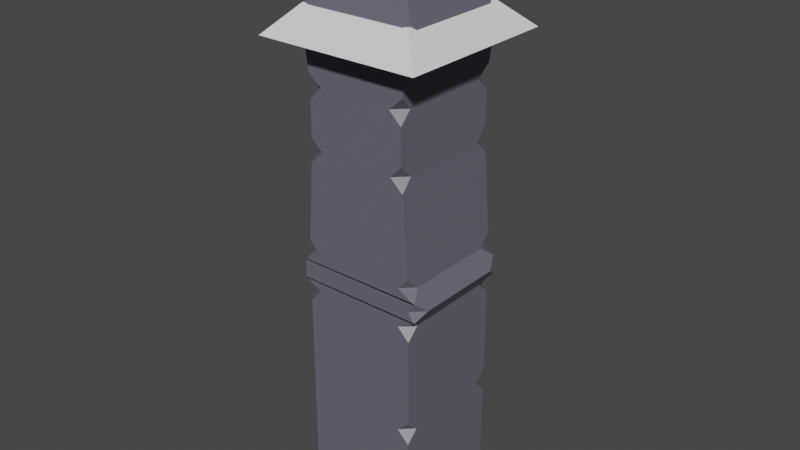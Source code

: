 # Source: pedraoo.blend  (saved by Blender 3.3.6; exported with 4.5.12 LTS)
import bpy
from mathutils import Matrix  # noqa: F401  (used for matrix-valued properties, if any)

bpy.ops.wm.read_factory_settings(use_empty=True)
scene = bpy.context.scene
scene.name = 'Scene'

# ---- collections
col_collection = bpy.data.collections.new('Collection'); scene.collection.children.link(col_collection)

# ---- materials (node trees are filled in below, after node groups)
mat_material = bpy.data.materials.new('Material')
mat_material.alpha_threshold = 0.0
mat_material.use_transparent_shadow = False
mat_material.line_color = (0.0, 0.0, 0.0, 1.0)

# ---- material node trees
mat_material.use_nodes = True; mat_material.node_tree.nodes.clear()
_N = mat_material.node_tree.nodes; _L = mat_material.node_tree.links
n0 = _N.new('ShaderNodeOutputMaterial'); n0.name = 'Material Output'; n0.location = (300, 300)
n1 = _N.new('ShaderNodeBsdfPrincipled'); n1.name = 'Principled BSDF'; n1.location = (10, 300)
n1.distribution = 'GGX'
n1.subsurface_method = 'RANDOM_WALK_SKIN'
n1.inputs[0].default_value = (0.136, 0.1324, 0.1662, 1.0)
n1.inputs[2].default_value = 0.4
n1.inputs[3].default_value = 1.45
n1.inputs[27].default_value = (0.0, 0.0, 0.0, 1.0)
n1.inputs[28].default_value = 1.0
_L.new(n1.outputs[0], n0.inputs[0])
n0.is_active_output = True

# ---- world
world_world = bpy.data.worlds.new('World'); scene.world = world_world
world_world.use_nodes = True; world_world.node_tree.nodes.clear()
_N = world_world.node_tree.nodes; _L = world_world.node_tree.links
n0 = _N.new('ShaderNodeOutputWorld'); n0.name = 'World Output'; n0.location = (300, 300)
n1 = _N.new('ShaderNodeBackground'); n1.name = 'Background'; n1.location = (10, 300)
n1.inputs[0].default_value = (0.05088, 0.05088, 0.05088, 1.0)
_L.new(n1.outputs[0], n0.inputs[0])
n0.is_active_output = True
world_world.color = (0.05088, 0.05088, 0.05088)
world_world.use_sun_shadow = False
world_world.sun_shadow_jitter_overblur = 0.0

# ---- meshes
me_cube = bpy.data.meshes.new('Cube')
me_cube.from_pydata([(0.7368, 0.7368, 8.349), (0.7368, -0.7368, 8.349), (-0.7368, 0.7368, 8.349), (-0.7368, -0.7368, 8.349), (0.4374, 0.4374, 8.8), (0.4374, -0.4374, 8.8), (-0.4374, 0.4374, 8.8), (-0.4374, -0.4374, 8.8), (0.0, 0.0, 8.935), (0.7911, 1.0, 1.0), (1.0, 1.0, 1.209), (1.0, 0.7911, 1.0), (1.0, 1.0, 0.7911), (0.7911, 1.0, -1.0), (1.0, 1.0, -0.7911), (1.0, 0.7911, -1.0), (1.0, -0.7911, 1.0), (1.0, -1.0, 1.209), (0.7911, -1.0, 1.0), (1.0, -1.0, 0.7911), (1.0, -1.0, -0.7911), (0.7911, -1.0, -1.0), (1.0, -0.7911, -1.0), (-1.0, 1.0, 0.7911), (-1.0, 0.7911, 1.0), (-1.0, 1.0, 1.209), (-0.7911, 1.0, 1.0), (-1.0, 1.0, -0.7911), (-0.7911, 1.0, -1.0), (-1.0, 0.7911, -1.0), (-1.0, -1.0, 0.7911), (-0.7911, -1.0, 1.0), (-1.0, -1.0, 1.209), (-1.0, -0.7911, 1.0), (-0.7911, -1.0, -1.0), (-1.0, -1.0, -0.7911), (-1.0, -0.7911, -1.0), (1.0, 0.7911, 2.921), (1.0, 1.0, 2.712), (0.7911, 1.0, 2.921), (1.109, 1.0, 3.098), (0.7911, -1.0, 2.921), (1.0, -1.0, 2.712), (1.0, -0.7911, 2.921), (1.109, -1.0, 3.098), (-1.115, 1.0, 3.095), (-0.7911, 1.0, 2.921), (-1.0, 1.0, 2.712), (-1.0, 0.7911, 2.921), (-1.115, -1.0, 3.095), (-1.0, -0.7911, 2.921), (-1.0, -1.0, 2.712), (-0.7911, -1.0, 2.921), (1.205, 0.7911, 3.254), (1.095, 1.0, 3.076), (0.9959, 1.0, 3.254), (1.095, 1.0, 3.432), (0.9959, -1.0, 3.254), (1.095, -1.0, 3.076), (1.205, -0.7911, 3.254), (1.095, -1.0, 3.432), (-1.105, 1.0, 3.428), (-1.012, 1.0, 3.254), (-1.105, 1.0, 3.079), (-1.221, 0.7911, 3.254), (-1.105, -1.0, 3.428), (-1.221, -0.7911, 3.254), (-1.105, -1.0, 3.079), (-1.012, -1.0, 3.254), (1.0, 0.7911, 3.587), (1.109, 1.0, 3.409), (0.7911, 1.0, 3.587), (0.9839, 1.0, 3.795), (0.7911, -1.0, 3.587), (1.109, -1.0, 3.409), (1.0, -0.7911, 3.587), (0.9839, -1.0, 3.795), (-0.9853, 1.0, 3.795), (-0.7911, 1.0, 3.587), (-1.115, 1.0, 3.413), (-1.0, 0.7911, 3.587), (-0.9853, -1.0, 3.795), (-1.0, -0.7911, 3.587), (-1.115, -1.0, 3.413), (-0.7911, -1.0, 3.587), (0.8639, 0.7911, 5.351), (0.88, 1.0, 5.142), (0.655, 1.0, 5.351), (0.8604, 1.0, 5.635), (0.655, -1.0, 5.351), (0.88, -1.0, 5.142), (0.8639, -0.7911, 5.351), (0.8604, -1.0, 5.559), (-0.8717, 1.0, 5.559), (-0.5057, 1.113, 5.351), (-0.89, 1.0, 5.142), (-0.8753, 0.7911, 5.351), (-0.8717, -1.0, 5.559), (-0.8753, -0.7911, 5.351), (-0.89, -1.0, 5.142), (-0.6663, -1.0, 5.351), (0.8469, 0.7911, 6.37), (0.8504, 1.0, 6.161), (0.638, 1.0, 6.37), (0.8757, 1.0, 6.576), (0.638, -1.0, 6.37), (0.8504, -1.0, 6.161), (0.8469, -0.7911, 6.37), (0.8757, -1.0, 6.576), (-0.8846, 1.0, 6.577), (-0.6489, 1.0, 6.37), (-0.8614, 1.0, 5.957), (-0.8578, 0.7911, 6.37), (-0.8846, -1.0, 6.577), (-0.8578, -0.7911, 6.37), (-0.8614, -1.0, 6.161), (-0.6489, -1.0, 6.37), (1.0, 0.7911, 7.467), (0.9711, 1.0, 7.26), (0.7911, 1.0, 7.467), (0.9426, 0.9426, 7.659), (0.7911, -1.0, 7.467), (0.9711, -1.0, 7.26), (1.0, -0.7911, 7.467), (0.9426, -0.9426, 7.659), (-0.9426, 0.9426, 7.659), (-1.0, 0.6125, 7.467), (-0.9426, -0.9426, 7.659), (-1.0, -0.7911, 7.467), (-0.9732, -1.0, 7.26), (-0.7911, -1.0, 7.467), (-0.6765, 1.0, 7.467), (-0.8667, 1.0, 7.381), (-0.8601, 0.9738, 7.555), (-0.9584, 1.0, 7.146), (-0.9801, 0.8992, 7.314), (-0.8975, 1.0, 7.346)], [], [(17, 16, 11, 10, 38, 37, 43, 42), (32, 31, 18, 17, 42, 41, 52, 51), (25, 24, 33, 32, 51, 50, 48, 47), (21, 20, 19, 18, 31, 30, 35, 34), (10, 9, 26, 25, 47, 46, 39, 38), (15, 14, 12, 11, 16, 19, 20, 22), (60, 59, 53, 56, 70, 69, 75, 74), (36, 35, 30, 33, 24, 23, 27, 29), (44, 43, 37, 40, 54, 53, 59, 58), (29, 28, 13, 15, 22, 21, 34, 36), (65, 68, 57, 60, 74, 73, 84, 83), (45, 48, 50, 49, 67, 66, 64, 63), (49, 52, 41, 44, 58, 57, 68, 67), (40, 39, 46, 45, 63, 62, 55, 54), (92, 91, 85, 88, 102, 101, 107, 106), (56, 55, 62, 61, 79, 78, 71, 70), (76, 75, 69, 72, 86, 85, 91, 90), (61, 64, 66, 65, 83, 82, 80, 79), (93, 96, 98, 97, 115, 114, 112, 111), (77, 80, 82, 81, 99, 98, 96, 95), (81, 84, 73, 76, 90, 89, 100, 99), (72, 71, 78, 77, 95, 94, 87, 86), (113, 116, 105, 108, 122, 121, 130, 129), (97, 100, 89, 92, 106, 105, 116, 115), (88, 87, 94, 93, 111, 110, 103, 102), (108, 107, 101, 104, 118, 117, 123, 122), (120, 119, 131, 133, 125, 2, 0), (124, 123, 117, 120, 0, 1), (0, 2, 6, 4), (125, 126, 128, 127, 3, 2), (127, 130, 121, 124, 1, 3), (109, 112, 114, 113, 129, 128, 126, 135, 134), (5, 4, 8), (1, 0, 4, 5), (2, 3, 7, 6), (3, 1, 5, 7), (6, 7, 8), (7, 5, 8), (4, 6, 8), (9, 10, 11, 12), (13, 14, 15), (16, 17, 18, 19), (20, 21, 22), (23, 24, 25, 26), (27, 28, 29), (30, 31, 32, 33), (34, 35, 36), (37, 38, 39, 40), (41, 42, 43, 44), (45, 46, 47, 48), (49, 50, 51, 52), (53, 54, 55, 56), (57, 58, 59, 60), (61, 62, 63, 64), (65, 66, 67, 68), (69, 70, 71, 72), (73, 74, 75, 76), (77, 78, 79, 80), (81, 82, 83, 84), (85, 86, 87, 88), (89, 90, 91, 92), (93, 94, 95, 96), (97, 98, 99, 100), (101, 102, 103, 104), (105, 106, 107, 108), (109, 110, 111, 112), (113, 114, 115, 116), (117, 118, 119, 120), (121, 122, 123, 124), (104, 103, 110, 109, 134, 136, 132, 131, 119, 118), (127, 128, 129, 130), (28, 27, 23, 26, 9, 12, 14, 13), (131, 132, 133), (134, 135, 136), (125, 133, 132, 136, 135, 126)])
_uv = me_cube.uv_layers.new(name='UVMap')
_uv.uv.foreach_set('vector', [0.6218, 0.2088, 0.6415, 0.189, 0.7911, 0.189, 0.8109, 0.2088, 0.8109, 0.3508, 0.7911, 0.3705, 0.6415, 0.3705, 0.6218, 0.3508, 0.02085, 0.2087, 0.0406, 0.189, 0.1902, 0.189, 0.21, 0.2087, 0.21, 0.3507, 0.1902, 0.3705, 0.0406, 0.3705, 0.02085, 0.3507, 0.6203, 0.7197, 0.6006, 0.7394, 0.4513, 0.7392, 0.4316, 0.7194, 0.4314, 0.5775, 0.4511, 0.5578, 0.6004, 0.558, 0.6202, 0.5778, 0.1902, 0.0, 0.21, 0.01974, 0.21, 0.1692, 0.1902, 0.189, 0.0406, 0.189, 0.02085, 0.1692, 0.02085, 0.01974, 0.0406, 0.0, 0.4203, 0.7195, 0.4006, 0.7393, 0.251, 0.7393, 0.2312, 0.7196, 0.2312, 0.5777, 0.251, 0.5579, 0.4006, 0.5579, 0.4203, 0.5776, 0.7911, 0.0, 0.8109, 0.01974, 0.8109, 0.1693, 0.7911, 0.189, 0.6415, 0.189, 0.6218, 0.1693, 0.6218, 0.01974, 0.6415, 0.0, 0.6218, 0.4185, 0.6415, 0.4014, 0.7911, 0.4014, 0.8109, 0.4185, 0.8109, 0.4163, 0.7911, 0.4335, 0.6415, 0.4335, 0.6218, 0.4163, 0.4515, 0.928, 0.4318, 0.9083, 0.4316, 0.7588, 0.4513, 0.7392, 0.6006, 0.7394, 0.6204, 0.7592, 0.6206, 0.9086, 0.6009, 0.9283, 0.6218, 0.387, 0.6415, 0.3705, 0.7911, 0.3705, 0.8109, 0.387, 0.8109, 0.3849, 0.7911, 0.4014, 0.6415, 0.4014, 0.6218, 0.3849, 1.0, 0.1694, 0.9802, 0.1891, 0.8306, 0.1891, 0.8109, 0.1694, 0.8109, 0.01975, 0.8306, 0.0, 0.9802, 0.0, 1.0, 0.01975, 0.0109, 0.4184, 0.01975, 0.4019, 0.2096, 0.4019, 0.219, 0.4188, 0.2203, 0.4166, 0.1902, 0.4334, 0.0406, 0.4334, 0.009948, 0.417, 0.6195, 0.5422, 0.6004, 0.558, 0.4511, 0.5578, 0.4307, 0.5418, 0.4308, 0.5432, 0.4498, 0.5273, 0.5991, 0.5276, 0.6195, 0.5436, 0.009948, 0.3869, 0.0406, 0.3705, 0.1902, 0.3705, 0.2203, 0.3873, 0.219, 0.3851, 0.2096, 0.4019, 0.01975, 0.4019, 0.0109, 0.3855, 0.4307, 0.5411, 0.4006, 0.5579, 0.251, 0.5579, 0.2203, 0.5415, 0.2213, 0.5429, 0.2301, 0.5265, 0.4199, 0.5264, 0.4293, 0.5432, 0.6218, 0.6203, 0.6415, 0.6006, 0.7911, 0.6006, 0.8109, 0.6275, 0.8109, 0.6772, 0.7911, 0.6969, 0.6415, 0.6969, 0.6218, 0.6772, 0.4293, 0.5096, 0.4199, 0.5264, 0.2301, 0.5265, 0.2213, 0.51, 0.2203, 0.5115, 0.251, 0.495, 0.4006, 0.495, 0.4307, 0.5118, 0.6218, 0.4532, 0.6415, 0.4335, 0.7911, 0.4335, 0.8109, 0.4532, 0.8109, 0.5809, 0.7911, 0.6006, 0.6415, 0.6006, 0.6218, 0.5809, 0.6195, 0.5106, 0.5991, 0.5276, 0.4498, 0.5273, 0.4307, 0.5103, 0.4307, 0.5118, 0.451, 0.4948, 0.6004, 0.4951, 0.6194, 0.5121, 0.6206, 0.3083, 0.6009, 0.328, 0.4515, 0.3277, 0.4318, 0.3079, 0.4318, 0.2511, 0.4515, 0.2314, 0.6009, 0.2316, 0.6206, 0.2706, 0.6201, 0.4754, 0.6004, 0.4951, 0.451, 0.4948, 0.4314, 0.4751, 0.4318, 0.3474, 0.4515, 0.3277, 0.6009, 0.328, 0.6205, 0.3478, 0.02224, 0.4531, 0.0406, 0.4334, 0.1902, 0.4334, 0.2084, 0.4531, 0.1986, 0.5804, 0.1773, 0.6001, 0.0524, 0.6001, 0.03125, 0.5804, 0.4188, 0.4753, 0.4006, 0.495, 0.251, 0.495, 0.2326, 0.4754, 0.2416, 0.3482, 0.278, 0.329, 0.3877, 0.3284, 0.409, 0.3481, 0.03176, 0.716, 0.05405, 0.6964, 0.1757, 0.6964, 0.1982, 0.7159, 0.2072, 0.7805, 0.1902, 0.8001, 0.0406, 0.8001, 0.02339, 0.7805, 0.03299, 0.6198, 0.0524, 0.6001, 0.1773, 0.6001, 0.1968, 0.6198, 0.1958, 0.6767, 0.1757, 0.6964, 0.05405, 0.6964, 0.03396, 0.6767, 0.4071, 0.3016, 0.3877, 0.3284, 0.278, 0.329, 0.2433, 0.3088, 0.2443, 0.2712, 0.2644, 0.2323, 0.3861, 0.2322, 0.4062, 0.2519, 0.6218, 0.7164, 0.6415, 0.6969, 0.7911, 0.6969, 0.8109, 0.7164, 0.8109, 0.7807, 0.7911, 0.8002, 0.6415, 0.8002, 0.6218, 0.7807, 0.4149, 0.1101, 0.4006, 0.1286, 0.2618, 0.1286, 0.2444, 0.1202, 0.2366, 0.1102, 0.2559, 0.04406, 0.3953, 0.04402, 0.6272, 0.8186, 0.6415, 0.8002, 0.7911, 0.8002, 0.8055, 0.8186, 0.786, 0.8843, 0.6467, 0.8843, 0.3953, 0.04402, 0.2559, 0.04406, 0.2841, 2.766e-05, 0.3668, 0.0, 0.6145, 0.1102, 0.5831, 0.1286, 0.4506, 0.1284, 0.4366, 0.1099, 0.4571, 0.0439, 0.5962, 0.04415, 0.02628, 0.8185, 0.0406, 0.8001, 0.1902, 0.8001, 0.2045, 0.8185, 0.1851, 0.8843, 0.04574, 0.8843, 0.6204, 0.2122, 0.6009, 0.2316, 0.4515, 0.2314, 0.4316, 0.2119, 0.4311, 0.1478, 0.4506, 0.1284, 0.5831, 0.1286, 0.6103, 0.1431, 0.6199, 0.1588, 0.8109, 0.2718, 0.8109, 0.1891, 0.8533, 0.2305, 0.6467, 0.8843, 0.786, 0.8843, 0.7577, 0.9278, 0.675, 0.9278, 0.5962, 0.04415, 0.4571, 0.0439, 0.4871, 0.0, 0.5696, 0.0001478, 0.04574, 0.8843, 0.1851, 0.8843, 0.1568, 0.9279, 0.07404, 0.9279, 0.8932, 0.1891, 0.8932, 0.2718, 0.8533, 0.2305, 0.8932, 0.2718, 0.8109, 0.2718, 0.8533, 0.2305, 0.8109, 0.1891, 0.8932, 0.1891, 0.8533, 0.2305, 0.8109, 0.1896, 0.8109, 0.2088, 0.7911, 0.189, 0.8109, 0.1693, 0.8306, 0.1891, 0.8109, 0.1891, 0.8109, 0.1694, 0.6415, 0.189, 0.6218, 0.2088, 0.6218, 0.1896, 0.6218, 0.1693, 0.8109, 0.0, 0.8306, 0.0, 0.8109, 0.01975, 0.6204, 0.7592, 0.6006, 0.7394, 0.6203, 0.7197, 0.6216, 0.7385, 0.6206, 0.9086, 0.6218, 0.9274, 0.6009, 0.9283, 0.02085, 0.1692, 0.0406, 0.189, 0.02085, 0.2087, 0.02085, 0.1897, 0.9802, 0.0, 1.0, 0.0, 1.0, 0.01975, 0.7911, 0.3705, 0.8109, 0.3508, 0.8109, 0.3711, 0.8109, 0.387, 0.6218, 0.3711, 0.6218, 0.3508, 0.6415, 0.3705, 0.6218, 0.387, 0.6195, 0.5422, 0.6213, 0.5571, 0.6202, 0.5778, 0.6004, 0.558, 0.009948, 0.3869, 0.02085, 0.3712, 0.02085, 0.3507, 0.0406, 0.3705, 0.7911, 0.4014, 0.8109, 0.3849, 0.8109, 0.402, 0.8109, 0.4185, 0.6218, 0.402, 0.6218, 0.3849, 0.6415, 0.4014, 0.6218, 0.4185, 0.6195, 0.5106, 0.62, 0.5267, 0.6195, 0.5436, 0.5991, 0.5276, 0.0109, 0.4184, 0.0, 0.4027, 0.0109, 0.3855, 0.01975, 0.4019, 0.7911, 0.4335, 0.8109, 0.4163, 0.8109, 0.4341, 0.8109, 0.4532, 0.1902, 0.4334, 0.2203, 0.4166, 0.21, 0.4341, 0.2084, 0.4531, 0.6201, 0.4754, 0.6213, 0.4942, 0.6194, 0.5121, 0.6004, 0.4951, 0.02224, 0.4531, 0.02085, 0.4341, 0.009948, 0.417, 0.0406, 0.4334, 0.7911, 0.6006, 0.8109, 0.5809, 0.8109, 0.6012, 0.8109, 0.6275, 0.1773, 0.6001, 0.1986, 0.5804, 0.1971, 0.6008, 0.1968, 0.6198, 0.2433, 0.3088, 0.278, 0.329, 0.2416, 0.3482, 0.2429, 0.3275, 0.03299, 0.6198, 0.03265, 0.6008, 0.03125, 0.5804, 0.0524, 0.6001, 0.7911, 0.6969, 0.8109, 0.6772, 0.8109, 0.6976, 0.8109, 0.7164, 0.6218, 0.6976, 0.6218, 0.6772, 0.6415, 0.6969, 0.6218, 0.7164, 0.6204, 0.2122, 0.6218, 0.2307, 0.6206, 0.2706, 0.6009, 0.2316, 0.03176, 0.716, 0.0343, 0.6971, 0.03396, 0.6767, 0.05405, 0.6964, 0.7911, 0.8002, 0.8109, 0.7807, 0.8109, 0.8008, 0.8055, 0.8186, 0.1902, 0.8001, 0.2072, 0.7805, 0.21, 0.8008, 0.2045, 0.8185, 0.4086, 0.2127, 0.3861, 0.2322, 0.2644, 0.2323, 0.2421, 0.2127, 0.2351, 0.1589, 0.2409, 0.1401, 0.2438, 0.1368, 0.2618, 0.1286, 0.4006, 0.1286, 0.4176, 0.1481, 0.02628, 0.8185, 0.02085, 0.8008, 0.02339, 0.7805, 0.0406, 0.8001, 0.251, 0.9282, 0.2312, 0.9084, 0.2312, 0.759, 0.251, 0.7393, 0.4006, 0.7393, 0.4203, 0.759, 0.4203, 0.9084, 0.4006, 0.9281, 0.2618, 0.1286, 0.2438, 0.1368, 0.2444, 0.1202, 0.6199, 0.1588, 0.6103, 0.1431, 0.6202, 0.1397, 0.6145, 0.1102, 0.618, 0.1198, 0.6204, 0.1362, 0.6202, 0.1397, 0.6103, 0.1431, 0.5831, 0.1286])
me_cube.materials.append(mat_material)
me_cube.use_remesh_preserve_volume = False
me_cube.use_remesh_preserve_attributes = False
me_cube.use_mirror_vertex_groups = False
me_cube.update()
me_plane = bpy.data.meshes.new('Plane')
me_plane.from_pydata([(-1.0, -1.0, 17.82), (1.0, -1.0, 17.82), (-1.0, 1.0, 17.82), (1.0, 1.0, 17.82), (-1.468, 1.526, 17.34), (1.475, 1.535, 17.34), (-1.463, -1.476, 17.34), (1.48, -1.467, 17.34), (-1.317, 1.348, 17.33), (1.281, 1.356, 17.33), (-1.313, -1.301, 17.33), (1.285, -1.293, 17.33), (-0.8023, 0.9049, 17.75), (0.7682, 0.9097, 17.75), (-0.7998, -0.6969, 17.75), (0.7706, -0.6921, 17.75)], [], [(0, 2, 3, 1), (2, 3, 5, 4), (1, 0, 6, 7), (3, 1, 7, 5), (0, 2, 4, 6), (4, 5, 9, 8), (6, 4, 8, 10), (7, 6, 10, 11), (5, 7, 11, 9), (10, 8, 12, 14), (11, 10, 14, 15), (9, 11, 15, 13), (8, 9, 13, 12)])
_uv = me_plane.uv_layers.new(name='UVMap')
_uv.uv.foreach_set('vector', [0.0, 0.0, 0.0, 1.0, 1.0, 1.0, 1.0, 0.0, 0.0, 1.0, 1.0, 1.0, 1.0, 1.0, 0.0, 1.0, 1.0, 0.0, 0.0, 0.0, 0.0, 0.0, 1.0, 0.0, 1.0, 1.0, 1.0, 0.0, 1.0, 0.0, 1.0, 1.0, 0.0, 0.0, 0.0, 1.0, 0.0, 1.0, 0.0, 0.0, 0.0, 1.0, 1.0, 1.0, 1.0, 1.0, 0.0, 1.0, 0.0, 0.0, 0.0, 1.0, 0.0, 1.0, 0.0, 0.0, 1.0, 0.0, 0.0, 0.0, 0.0, 0.0, 1.0, 0.0, 1.0, 1.0, 1.0, 0.0, 1.0, 0.0, 1.0, 1.0, 0.0, 0.0, 0.0, 1.0, 0.0, 1.0, 0.0, 0.0, 1.0, 0.0, 0.0, 0.0, 0.0, 0.0, 1.0, 0.0, 1.0, 1.0, 1.0, 0.0, 1.0, 0.0, 1.0, 1.0, 0.0, 1.0, 1.0, 1.0, 1.0, 1.0, 0.0, 1.0])
me_plane.use_remesh_fix_poles = True
me_plane.use_remesh_preserve_attributes = False
me_plane.update()

# ---- objects
ob_cube = bpy.data.objects.new('Cube', me_cube)
ob_plane = bpy.data.objects.new('Plane', me_plane)

# ---- transforms, parenting, visibility, modifiers, constraints
ob_cube.location = (0.0, 0.0, 0.0)
ob_cube.lock_rotations_4d = False
ob_cube.empty_display_type = 'ARROWS'
ob_cube.lineart.crease_threshold = 0.0
ob_plane.location = (-0.02833, 0.0, -9.564)
ob_plane.scale = (0.9615, 0.9615, 0.9615)

# ---- collection membership
col_collection.objects.link(ob_cube)
col_collection.objects.link(ob_plane)

# ---- scene / render settings (as saved in the file)
scene.frame_start = 1; scene.frame_end = 250; scene.frame_set(1)
scene.render.engine = 'BLENDER_EEVEE_NEXT'
scene.cycles.sampling_pattern = 'TABULATED_SOBOL'
scene.cycles.use_light_tree = False
scene.view_settings.view_transform = 'Filmic'
bpy.context.view_layer.update()

# ---- added for rendering (the .blend has no active camera and no usable light): camera, sun
cam_auto = bpy.data.cameras.new('AutoCamera')
cam_auto.lens = 50.0
cam_auto.sensor_width = 36.0
cam_auto.clip_end = 1000.0
ob_auto_camera = bpy.data.objects.new('AutoCamera', cam_auto)
scene.collection.objects.link(ob_auto_camera)
ob_auto_camera.location = (9.90462, -11.8843, 11.9094)
ob_auto_camera.rotation_euler = (1.09748, -7.21219e-08, 0.694738)
scene.camera = ob_auto_camera
light_auto_sun = bpy.data.lights.new('AutoSun', 'SUN')
light_auto_sun.energy = 3.0
light_auto_sun.angle = 0.0523599
ob_auto_sun = bpy.data.objects.new('AutoSun', light_auto_sun)
scene.collection.objects.link(ob_auto_sun)
ob_auto_sun.rotation_euler = (0.872665, 0.174533, 0.523599)
bpy.context.view_layer.update()

